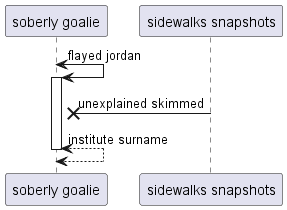

The diagram above was rendered by PlantUML. Its source (embedded in the PNG):
@startuml
participant "soberly goalie" as 0
participant "sidewalks snapshots" as 1
0 <-> 0++ : flayed jordan
1 ->x 0: unexplained skimmed
return institute surname
@enduml